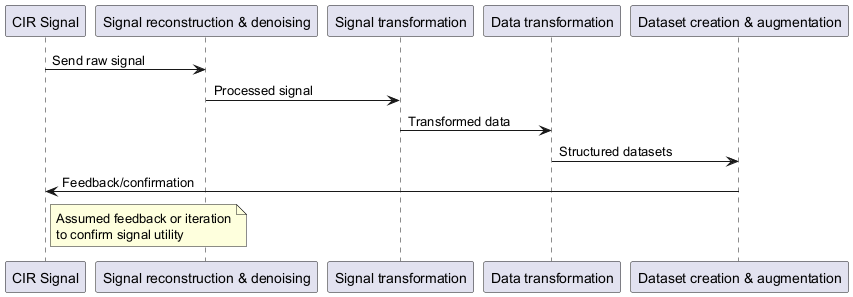

The diagram above was rendered by PlantUML. Its source (embedded in the PNG):
@startuml
participant "CIR Signal" as CIR
participant "Signal reconstruction & denoising" as Recon
participant "Signal transformation" as Transform
participant "Data transformation" as DataTrans
participant "Dataset creation & augmentation" as Dataset

CIR -> Recon: Send raw signal
Recon -> Transform: Processed signal
Transform -> DataTrans: Transformed data
DataTrans -> Dataset: Structured datasets
Dataset -> CIR: Feedback/confirmation

note right of CIR
  Assumed feedback or iteration
  to confirm signal utility
end note
@enduml